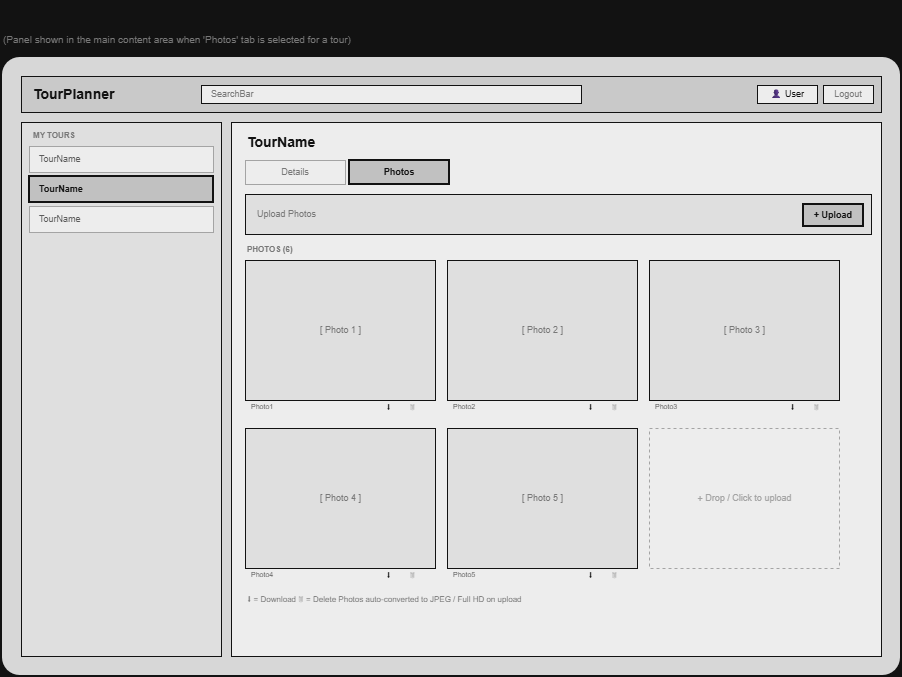

The diagram above was exported from draw.io. Its source (the exported page's mxGraphModel, read from the mxfile embedded in the PNG):
<mxGraphModel dx="1389" dy="703" grid="0" gridSize="10" guides="1" tooltips="1" connect="0" arrows="0" fold="0" page="0" pageScale="1" pageWidth="1654" pageHeight="1169" math="0" shadow="0">
  <root>
    <mxCell id="0" />
    <mxCell id="1" parent="0" />
    <mxCell id="pg_title" parent="1" style="text;html=1;strokeColor=none;fillColor=none;align=left;verticalAlign=middle;fontSize=13;fontStyle=1;fontColor=#FFFFFF;" value="TourPlanner — Photo Gallery | Low-Fi Wireframes" vertex="1">
      <mxGeometry height="30" width="660" x="40" y="20" as="geometry" />
    </mxCell>
    <mxCell id="pg_sub" parent="1" style="text;html=1;strokeColor=none;fillColor=none;align=left;verticalAlign=middle;fontSize=10;fontColor=#888888;" value="(Panel shown in the main content area when 'Photos' tab is selected for a tour)" vertex="1">
      <mxGeometry height="18" width="660" x="40" y="50" as="geometry" />
    </mxCell>
    <mxCell id="pg_screen" parent="1" style="rounded=1;whiteSpace=wrap;html=1;fillColor=#1a1a1a;strokeColor=#FFFFFF;strokeWidth=2;arcSize=3;" value="" vertex="1">
      <mxGeometry height="620" width="900" x="40" y="76" as="geometry" />
    </mxCell>
    <mxCell id="pg_topbar" parent="1" style="rounded=0;whiteSpace=wrap;html=1;fillColor=#2a2a2a;strokeColor=#FFFFFF;strokeWidth=1;" value="" vertex="1">
      <mxGeometry height="36" width="860" x="60" y="96" as="geometry" />
    </mxCell>
    <mxCell id="pg_logo" parent="1" style="text;html=1;strokeColor=none;fillColor=none;align=left;verticalAlign=middle;fontSize=14;fontStyle=1;fontColor=#FFFFFF;" value="TourPlanner" vertex="1">
      <mxGeometry height="36" width="160" x="70" y="96" as="geometry" />
    </mxCell>
    <mxCell id="pg_search" parent="1" style="rounded=0;whiteSpace=wrap;html=1;fillColor=#000000;strokeColor=#FFFFFF;strokeWidth=1;align=left;spacingLeft=8;fontSize=9;fontColor=#888888;" value="SearchBar" vertex="1">
      <mxGeometry height="18" width="380" x="240" y="105" as="geometry" />
    </mxCell>
    <mxCell id="pg_user" parent="1" style="rounded=0;whiteSpace=wrap;html=1;fillColor=#000000;strokeColor=#FFFFFF;strokeWidth=1;fontSize=9;fontColor=#FFFFFF;" value="👤 User" vertex="1">
      <mxGeometry height="18" width="60" x="796" y="105" as="geometry" />
    </mxCell>
    <mxCell id="pg_logout" parent="1" style="rounded=0;whiteSpace=wrap;html=1;fillColor=#000000;strokeColor=#FFFFFF;strokeWidth=1;fontSize=9;fontColor=#888888;" value="Logout" vertex="1">
      <mxGeometry height="18" width="50" x="862" y="105" as="geometry" />
    </mxCell>
    <mxCell id="pg_sidebar" parent="1" style="rounded=0;whiteSpace=wrap;html=1;fillColor=#111111;strokeColor=#FFFFFF;strokeWidth=1;" value="" vertex="1">
      <mxGeometry height="534" width="200" x="60" y="142" as="geometry" />
    </mxCell>
    <mxCell id="pg_sb_hdr" parent="1" style="text;html=1;strokeColor=none;fillColor=none;align=left;verticalAlign=middle;fontSize=8;fontColor=#888888;fontStyle=1;" value="MY TOURS" vertex="1">
      <mxGeometry height="14" width="180" x="70" y="148" as="geometry" />
    </mxCell>
    <mxCell id="pg_t1" parent="1" style="rounded=0;whiteSpace=wrap;html=1;fillColor=#000000;strokeColor=#555555;strokeWidth=1;align=left;spacingLeft=8;fontSize=9;fontColor=#AAAAAA;" value="TourName" vertex="1">
      <mxGeometry height="26" width="184" x="68" y="166" as="geometry" />
    </mxCell>
    <mxCell id="pg_t2" parent="1" style="rounded=0;whiteSpace=wrap;html=1;fillColor=#333333;strokeColor=#FFFFFF;strokeWidth=2;align=left;spacingLeft=8;fontSize=9;fontStyle=1;fontColor=#FFFFFF;" value="TourName" vertex="1">
      <mxGeometry height="26" width="184" x="68" y="196" as="geometry" />
    </mxCell>
    <mxCell id="pg_t3" parent="1" style="rounded=0;whiteSpace=wrap;html=1;fillColor=#000000;strokeColor=#555555;strokeWidth=1;align=left;spacingLeft=8;fontSize=9;fontColor=#AAAAAA;" value="TourName" vertex="1">
      <mxGeometry height="26" width="184" x="68" y="226" as="geometry" />
    </mxCell>
    <mxCell id="pg_main" parent="1" style="rounded=0;whiteSpace=wrap;html=1;fillColor=#000000;strokeColor=#FFFFFF;strokeWidth=1;" value="" vertex="1">
      <mxGeometry height="534" width="650" x="270" y="142" as="geometry" />
    </mxCell>
    <mxCell id="pg_tourname" parent="1" style="text;html=1;strokeColor=none;fillColor=none;align=left;verticalAlign=middle;fontSize=14;fontStyle=1;fontColor=#FFFFFF;" value="TourName" vertex="1">
      <mxGeometry height="24" width="400" x="284" y="150" as="geometry" />
    </mxCell>
    <mxCell id="pg_tab_details" parent="1" style="rounded=0;whiteSpace=wrap;html=1;fillColor=#000000;strokeColor=#555555;strokeWidth=1;fontSize=9;fontColor=#888888;" value="Details" vertex="1">
      <mxGeometry height="24" width="100" x="284" y="180" as="geometry" />
    </mxCell>
    <mxCell id="pg_tab_photos" parent="1" style="rounded=0;whiteSpace=wrap;html=1;fillColor=#333333;strokeColor=#FFFFFF;strokeWidth=2;fontSize=9;fontStyle=1;fontColor=#FFFFFF;" value="Photos" vertex="1">
      <mxGeometry height="24" width="100" x="388" y="180" as="geometry" />
    </mxCell>
    <mxCell id="pg_upload_bar" parent="1" style="rounded=0;whiteSpace=wrap;html=1;fillColor=#111111;strokeColor=#FFFFFF;strokeWidth=1;" value="" vertex="1">
      <mxGeometry height="40" width="626" x="284" y="214" as="geometry" />
    </mxCell>
    <mxCell id="pg_upload_lbl" parent="1" style="text;html=1;strokeColor=none;fillColor=none;align=left;verticalAlign=middle;fontSize=9;fontColor=#888888;spacingLeft=10;" value="Upload Photos" vertex="1">
      <mxGeometry height="40" width="400" x="284" y="214" as="geometry" />
    </mxCell>
    <mxCell id="pg_upload_btn" parent="1" style="rounded=0;whiteSpace=wrap;html=1;fillColor=#333333;strokeColor=#FFFFFF;strokeWidth=2;fontSize=9;fontStyle=1;fontColor=#FFFFFF;" value="+ Upload" vertex="1">
      <mxGeometry height="22" width="60" x="842" y="224" as="geometry" />
    </mxCell>
    <mxCell id="pg_count_lbl" parent="1" style="text;html=1;strokeColor=none;fillColor=none;align=left;verticalAlign=middle;fontSize=8;fontColor=#888888;fontStyle=1;" value="PHOTOS  (6)" vertex="1">
      <mxGeometry height="14" width="200" x="284" y="262" as="geometry" />
    </mxCell>
    <mxCell id="pg_p1" parent="1" style="rounded=0;whiteSpace=wrap;html=1;fillColor=#111111;strokeColor=#FFFFFF;strokeWidth=1;" value="" vertex="1">
      <mxGeometry height="140" width="190" x="284" y="280" as="geometry" />
    </mxCell>
    <mxCell id="pg_p1_lbl" parent="1" style="text;html=1;strokeColor=none;fillColor=none;align=center;verticalAlign=middle;fontSize=9;fontColor=#888888;" value="[ Photo 1 ]" vertex="1">
      <mxGeometry height="40" width="190" x="284" y="330" as="geometry" />
    </mxCell>
    <mxCell id="pg_p1_name" parent="1" style="text;html=1;strokeColor=none;fillColor=none;align=left;verticalAlign=middle;fontSize=7;fontColor=#AAAAAA;spacingLeft=4;" value="Photo1" vertex="1">
      <mxGeometry height="14" width="130" x="284" y="420" as="geometry" />
    </mxCell>
    <mxCell id="pg_p1_dl" parent="1" style="text;html=1;strokeColor=none;fillColor=none;align=center;verticalAlign=middle;fontSize=8;fontColor=#FFFFFF;" value="⬇" vertex="1">
      <mxGeometry height="18" width="22" x="416" y="418" as="geometry" />
    </mxCell>
    <mxCell id="pg_p1_del" parent="1" style="text;html=1;strokeColor=none;fillColor=none;align=center;verticalAlign=middle;fontSize=8;fontColor=#888888;" value="🗑" vertex="1">
      <mxGeometry height="18" width="22" x="440" y="418" as="geometry" />
    </mxCell>
    <mxCell id="pg_p2" parent="1" style="rounded=0;whiteSpace=wrap;html=1;fillColor=#111111;strokeColor=#FFFFFF;strokeWidth=1;" value="" vertex="1">
      <mxGeometry height="140" width="190" x="486" y="280" as="geometry" />
    </mxCell>
    <mxCell id="pg_p2_lbl" parent="1" style="text;html=1;strokeColor=none;fillColor=none;align=center;verticalAlign=middle;fontSize=9;fontColor=#888888;" value="[ Photo 2 ]" vertex="1">
      <mxGeometry height="40" width="190" x="486" y="330" as="geometry" />
    </mxCell>
    <mxCell id="pg_p2_name" parent="1" style="text;html=1;strokeColor=none;fillColor=none;align=left;verticalAlign=middle;fontSize=7;fontColor=#AAAAAA;spacingLeft=4;" value="Photo2" vertex="1">
      <mxGeometry height="14" width="130" x="486" y="420" as="geometry" />
    </mxCell>
    <mxCell id="pg_p2_dl" parent="1" style="text;html=1;strokeColor=none;fillColor=none;align=center;verticalAlign=middle;fontSize=8;fontColor=#FFFFFF;" value="⬇" vertex="1">
      <mxGeometry height="18" width="22" x="618" y="418" as="geometry" />
    </mxCell>
    <mxCell id="pg_p2_del" parent="1" style="text;html=1;strokeColor=none;fillColor=none;align=center;verticalAlign=middle;fontSize=8;fontColor=#888888;" value="🗑" vertex="1">
      <mxGeometry height="18" width="22" x="642" y="418" as="geometry" />
    </mxCell>
    <mxCell id="pg_p3" parent="1" style="rounded=0;whiteSpace=wrap;html=1;fillColor=#111111;strokeColor=#FFFFFF;strokeWidth=1;" value="" vertex="1">
      <mxGeometry height="140" width="190" x="688" y="280" as="geometry" />
    </mxCell>
    <mxCell id="pg_p3_lbl" parent="1" style="text;html=1;strokeColor=none;fillColor=none;align=center;verticalAlign=middle;fontSize=9;fontColor=#888888;" value="[ Photo 3 ]" vertex="1">
      <mxGeometry height="40" width="190" x="688" y="330" as="geometry" />
    </mxCell>
    <mxCell id="pg_p3_name" parent="1" style="text;html=1;strokeColor=none;fillColor=none;align=left;verticalAlign=middle;fontSize=7;fontColor=#AAAAAA;spacingLeft=4;" value="Photo3" vertex="1">
      <mxGeometry height="14" width="130" x="688" y="420" as="geometry" />
    </mxCell>
    <mxCell id="pg_p3_dl" parent="1" style="text;html=1;strokeColor=none;fillColor=none;align=center;verticalAlign=middle;fontSize=8;fontColor=#FFFFFF;" value="⬇" vertex="1">
      <mxGeometry height="18" width="22" x="820" y="418" as="geometry" />
    </mxCell>
    <mxCell id="pg_p3_del" parent="1" style="text;html=1;strokeColor=none;fillColor=none;align=center;verticalAlign=middle;fontSize=8;fontColor=#888888;" value="🗑" vertex="1">
      <mxGeometry height="18" width="22" x="844" y="418" as="geometry" />
    </mxCell>
    <mxCell id="pg_p4" parent="1" style="rounded=0;whiteSpace=wrap;html=1;fillColor=#111111;strokeColor=#FFFFFF;strokeWidth=1;" value="" vertex="1">
      <mxGeometry height="140" width="190" x="284" y="448" as="geometry" />
    </mxCell>
    <mxCell id="pg_p4_lbl" parent="1" style="text;html=1;strokeColor=none;fillColor=none;align=center;verticalAlign=middle;fontSize=9;fontColor=#888888;" value="[ Photo 4 ]" vertex="1">
      <mxGeometry height="40" width="190" x="284" y="498" as="geometry" />
    </mxCell>
    <mxCell id="pg_p4_name" parent="1" style="text;html=1;strokeColor=none;fillColor=none;align=left;verticalAlign=middle;fontSize=7;fontColor=#AAAAAA;spacingLeft=4;" value="Photo4" vertex="1">
      <mxGeometry height="14" width="130" x="284" y="588" as="geometry" />
    </mxCell>
    <mxCell id="pg_p4_dl" parent="1" style="text;html=1;strokeColor=none;fillColor=none;align=center;verticalAlign=middle;fontSize=8;fontColor=#FFFFFF;" value="⬇" vertex="1">
      <mxGeometry height="18" width="22" x="416" y="586" as="geometry" />
    </mxCell>
    <mxCell id="pg_p4_del" parent="1" style="text;html=1;strokeColor=none;fillColor=none;align=center;verticalAlign=middle;fontSize=8;fontColor=#888888;" value="🗑" vertex="1">
      <mxGeometry height="18" width="22" x="440" y="586" as="geometry" />
    </mxCell>
    <mxCell id="pg_p5" parent="1" style="rounded=0;whiteSpace=wrap;html=1;fillColor=#111111;strokeColor=#FFFFFF;strokeWidth=1;" value="" vertex="1">
      <mxGeometry height="140" width="190" x="486" y="448" as="geometry" />
    </mxCell>
    <mxCell id="pg_p5_lbl" parent="1" style="text;html=1;strokeColor=none;fillColor=none;align=center;verticalAlign=middle;fontSize=9;fontColor=#888888;" value="[ Photo 5 ]" vertex="1">
      <mxGeometry height="40" width="190" x="486" y="498" as="geometry" />
    </mxCell>
    <mxCell id="pg_p5_name" parent="1" style="text;html=1;strokeColor=none;fillColor=none;align=left;verticalAlign=middle;fontSize=7;fontColor=#AAAAAA;spacingLeft=4;" value="Photo5" vertex="1">
      <mxGeometry height="14" width="130" x="486" y="588" as="geometry" />
    </mxCell>
    <mxCell id="pg_p5_dl" parent="1" style="text;html=1;strokeColor=none;fillColor=none;align=center;verticalAlign=middle;fontSize=8;fontColor=#FFFFFF;" value="⬇" vertex="1">
      <mxGeometry height="18" width="22" x="618" y="586" as="geometry" />
    </mxCell>
    <mxCell id="pg_p5_del" parent="1" style="text;html=1;strokeColor=none;fillColor=none;align=center;verticalAlign=middle;fontSize=8;fontColor=#888888;" value="🗑" vertex="1">
      <mxGeometry height="18" width="22" x="642" y="586" as="geometry" />
    </mxCell>
    <mxCell id="pg_p6" parent="1" style="rounded=0;whiteSpace=wrap;html=1;fillColor=#000000;strokeColor=#555555;strokeWidth=1;dashed=1;" value="" vertex="1">
      <mxGeometry height="140" width="190" x="688" y="448" as="geometry" />
    </mxCell>
    <mxCell id="pg_p6_lbl" parent="1" style="text;html=1;strokeColor=none;fillColor=none;align=center;verticalAlign=middle;fontSize=9;fontColor=#555555;" value="+ Drop / Click to upload" vertex="1">
      <mxGeometry height="40" width="190" x="688" y="498" as="geometry" />
    </mxCell>
    <mxCell id="pg_legend" parent="1" style="text;html=1;strokeColor=none;fillColor=none;align=left;verticalAlign=middle;fontSize=8;fontColor=#888888;" value="⬇ = Download    🗑 = Delete    Photos auto-converted to JPEG / Full HD on upload" vertex="1">
      <mxGeometry height="14" width="626" x="284" y="612" as="geometry" />
    </mxCell>
  </root>
</mxGraphModel>